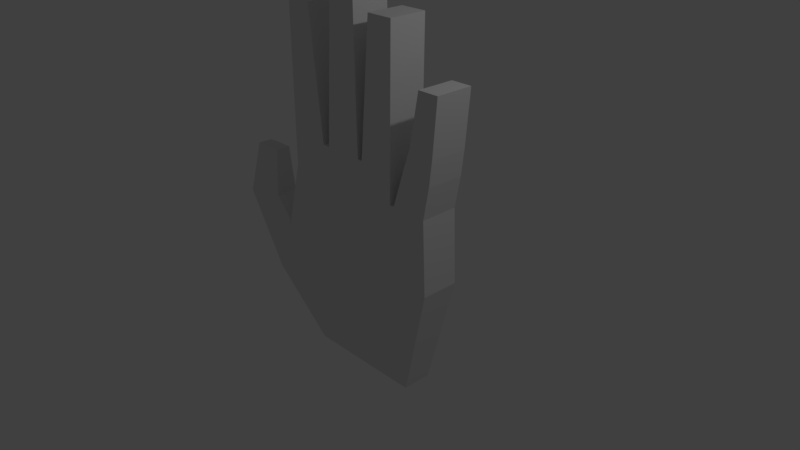 # Source: LP_Hand.blend  (saved by Blender 2.78.0; exported with 4.5.12 LTS)
import bpy
from mathutils import Matrix  # noqa: F401  (used for matrix-valued properties, if any)

bpy.ops.wm.read_factory_settings(use_empty=True)
scene = bpy.context.scene
scene.name = 'Scene'

# ---- collections
col_collection_1 = bpy.data.collections.new('Collection 1'); scene.collection.children.link(col_collection_1)

# ---- materials (node trees are filled in below, after node groups)
mat_material = bpy.data.materials.new('Material')
mat_material.alpha_threshold = 0.0
mat_material.use_transparent_shadow = False
mat_material.roughness = 0.5
mat_material.line_color = (0.0, 0.0, 0.0, 1.0)

# ---- material node trees

# ---- world
world_world = bpy.data.worlds.new('World'); scene.world = world_world
world_world.color = (0.05088, 0.05088, 0.05088)
world_world.use_sun_shadow = False
world_world.sun_shadow_jitter_overblur = 0.0
world_world.cycles.sampling_method = 'MANUAL'

# ---- cameras
cam_camera = bpy.data.cameras.new('Camera')
cam_camera.clip_end = 100.0
cam_camera.lens = 35.0
cam_camera.sensor_width = 32.0
cam_camera.sensor_height = 18.0
cam_camera.ortho_scale = 7.314
cam_camera.dof.focus_distance = 0.0
cam_camera.dof.aperture_fstop = 128.0

# ---- lights
light_lamp = bpy.data.lights.new('Lamp', 'POINT')
light_lamp.transmission_factor = 0.0
light_lamp.cutoff_distance = 30.0
light_lamp.energy = 100.0
light_lamp.shadow_buffer_clip_start = 1.001
light_lamp.shadow_soft_size = 0.1
light_lamp.shadow_maximum_resolution = 0.006
light_lamp.use_absolute_resolution = True

# ---- meshes
me_cube = bpy.data.meshes.new('Cube')
me_cube.from_pydata([(0.8951, 0.1955, -1.532), (0.8951, -0.1955, -1.532), (-0.7533, -0.1955, -1.534), (-0.7533, 0.1955, -1.534), (1.23, 0.2569, 0.9975), (1.23, -0.2569, 0.9975), (-1.077, -0.2569, 1.0), (-1.077, 0.2569, 1.0), (0.6099, 0.1955, -1.534), (0.3925, 0.1955, -1.534), (0.1751, 0.1955, -1.534), (-0.04238, 0.1955, -1.534), (-0.2598, 0.1955, -1.534), (-0.4773, 0.1955, -1.534), (0.6099, -0.1955, -1.534), (0.3925, -0.1955, -1.534), (0.1751, -0.1955, -1.534), (-0.04238, -0.1955, -1.534), (-0.2598, -0.1955, -1.534), (-0.4773, -0.1955, -1.534), (0.7404, 0.2569, 1.0), (0.6773, 0.2569, 1.0), (0.1893, 0.2569, 1.412), (0.1186, 0.2569, 1.412), (-0.4207, 0.2569, 1.42), (-0.5242, 0.2569, 1.42), (0.7404, -0.2569, 1.0), (0.6773, -0.2569, 1.0), (0.1893, -0.2569, 1.412), (0.1186, -0.2569, 1.412), (-0.4207, -0.2569, 1.42), (-0.5242, -0.2569, 1.42), (-0.7143, 0.2569, 3.145), (-1.077, 0.2569, 3.145), (-0.7143, -0.2569, 3.145), (-1.077, -0.2569, 3.145), (0.08913, 0.2569, 3.478), (-0.2977, 0.2569, 3.478), (0.08913, -0.2569, 3.478), (-0.2977, -0.2569, 3.478), (0.7045, 0.2569, 3.19), (0.3398, 0.2569, 3.19), (0.7045, -0.2569, 3.19), (0.3398, -0.2569, 3.19), (1.418, 0.2569, 2.502), (1.418, -0.2569, 2.502), (1.132, 0.2569, 2.502), (1.132, -0.2569, 2.502), (1.269, 0.2569, -5.96e-08), (1.269, -0.2569, 5.96e-08), (-1.334, -0.2569, 0.006597), (-1.334, 0.2569, 0.006597), (0.7935, 0.2569, 0.0), (0.5906, 0.2569, 0.0), (0.1661, 0.2569, 0.2062), (-0.01212, 0.2569, 0.2062), (-0.4246, 0.2569, 0.2098), (-0.6193, 0.2569, 0.2098), (0.7935, -0.2569, 0.0), (0.5906, -0.2569, 0.0), (0.1661, -0.2569, 0.2062), (-0.01212, -0.2569, 0.2062), (-0.4246, -0.2569, 0.2098), (-0.6193, -0.2569, 0.2098), (-1.663, -0.2019, -0.7713), (-1.663, 0.2019, -0.7713), (-1.403, -0.2046, 0.06482), (-1.403, 0.2046, 0.06482), (-2.353, -0.1524, 0.1848), (-2.353, 0.1524, 0.1848), (-1.723, -0.1524, 0.3118), (-1.723, 0.1524, 0.3118), (-2.162, -0.1041, 0.9465), (-2.162, 0.1042, 0.9465), (-1.756, -0.1041, 0.952), (-1.756, 0.1042, 0.952), (-0.5876, -0.2569, 1.995), (-0.6509, -0.2569, 2.57), (-1.077, -0.2569, 2.43), (-1.077, -0.2569, 1.715), (-1.077, 0.2569, 2.43), (-1.077, 0.2569, 1.715), (-0.6509, 0.2569, 2.57), (-0.5876, 0.2569, 1.995), (0.1082, -0.2569, 2.14), (0.0984, -0.2569, 2.829), (-0.3364, -0.2569, 2.831), (-0.3774, -0.2569, 2.145), (-0.3364, 0.2569, 2.831), (-0.3774, 0.2569, 2.145), (0.0984, 0.2569, 2.829), (0.1082, 0.2569, 2.14), (0.6863, -0.2569, 1.73), (0.6954, -0.2569, 2.46), (0.2896, -0.2569, 2.597), (0.2394, -0.2569, 2.005), (0.2896, 0.2569, 2.597), (0.2394, 0.2569, 2.005), (0.6954, 0.2569, 2.46), (0.6863, 0.2569, 1.73), (1.311, 0.2569, 1.421), (1.353, 0.2569, 1.758), (1.353, -0.2569, 1.758), (1.311, -0.2569, 1.421), (1.003, -0.2569, 1.805), (0.8932, -0.2569, 1.478), (1.003, 0.2569, 1.805), (0.8932, 0.2569, 1.478)], [], [(13, 19, 2, 3), (78, 77, 34, 35), (48, 4, 5, 49), (63, 31, 6, 50), (50, 6, 7, 51), (57, 13, 3, 51), (48, 0, 8, 52), (52, 8, 9, 53), (53, 9, 10, 54), (54, 10, 11, 55), (55, 11, 12, 56), (56, 12, 13, 57), (49, 5, 26, 58), (58, 26, 27, 59), (59, 27, 28, 60), (60, 28, 29, 61), (61, 29, 30, 62), (62, 30, 31, 63), (102, 101, 44, 45), (20, 21, 27, 26), (94, 93, 42, 43), (22, 23, 29, 28), (86, 85, 38, 39), (24, 25, 31, 30), (0, 1, 14, 8), (8, 14, 15, 9), (9, 15, 16, 10), (10, 16, 17, 11), (11, 17, 18, 12), (12, 18, 19, 13), (32, 33, 35, 34), (80, 78, 35, 33), (82, 80, 33, 32), (77, 82, 32, 34), (36, 37, 39, 38), (88, 86, 39, 37), (90, 88, 37, 36), (85, 90, 36, 38), (40, 41, 43, 42), (96, 94, 43, 41), (98, 96, 41, 40), (93, 98, 40, 42), (44, 46, 47, 45), (104, 102, 45, 47), (106, 104, 47, 46), (101, 106, 46, 44), (18, 62, 63, 19), (17, 61, 62, 18), (16, 60, 61, 17), (15, 59, 60, 16), (14, 58, 59, 15), (1, 49, 58, 14), (24, 56, 57, 25), (23, 55, 56, 24), (22, 54, 55, 23), (21, 53, 54, 22), (20, 52, 53, 21), (4, 48, 52, 20), (25, 57, 51, 7), (2, 50, 66, 64), (19, 63, 50, 2), (0, 48, 49, 1), (65, 64, 68, 69), (50, 51, 67, 66), (51, 3, 65, 67), (3, 2, 64, 65), (70, 71, 75, 74), (66, 67, 71, 70), (64, 66, 70, 68), (67, 65, 69, 71), (72, 74, 75, 73), (68, 70, 74, 72), (71, 69, 73, 75), (69, 68, 72, 73), (31, 25, 83, 76), (76, 83, 82, 77), (25, 7, 81, 83), (83, 81, 80, 82), (7, 6, 79, 81), (81, 79, 78, 80), (6, 31, 76, 79), (79, 76, 77, 78), (29, 23, 91, 84), (84, 91, 90, 85), (23, 24, 89, 91), (91, 89, 88, 90), (24, 30, 87, 89), (89, 87, 86, 88), (30, 29, 84, 87), (87, 84, 85, 86), (27, 21, 99, 92), (92, 99, 98, 93), (21, 22, 97, 99), (99, 97, 96, 98), (22, 28, 95, 97), (97, 95, 94, 96), (28, 27, 92, 95), (95, 92, 93, 94), (4, 20, 107, 100), (100, 107, 106, 101), (20, 26, 105, 107), (107, 105, 104, 106), (26, 5, 103, 105), (105, 103, 102, 104), (5, 4, 100, 103), (103, 100, 101, 102)])
me_cube.materials.append(mat_material)
me_cube.use_remesh_preserve_volume = False
me_cube.use_remesh_preserve_attributes = False
me_cube.use_mirror_vertex_groups = False
me_cube.update()

# ---- objects
ob_hand = bpy.data.objects.new('Hand', me_cube)
ob_lamp = bpy.data.objects.new('Lamp', light_lamp)
ob_camera = bpy.data.objects.new('Camera', cam_camera)

# ---- transforms, parenting, visibility, modifiers, constraints
ob_hand.location = (0.0, 0.0, 0.0)
ob_hand.lock_rotations_4d = False
ob_hand.empty_display_type = 'ARROWS'
ob_hand.lineart.crease_threshold = 0.0
ob_lamp.location = (4.076, 1.005, 5.904)
ob_lamp.rotation_euler = (0.6503, 0.05522, 1.866)
ob_lamp.lock_rotations_4d = False
ob_lamp.empty_display_type = 'ARROWS'
ob_lamp.color = (0.0, 0.0, 0.0, 0.0)
ob_lamp.lineart.crease_threshold = 0.0
ob_camera.location = (7.481, -6.508, 5.344)
ob_camera.rotation_euler = (1.109, 0.0, 0.8149)
ob_camera.lock_rotations_4d = False
ob_camera.empty_display_type = 'ARROWS'
ob_camera.color = (0.0, 0.0, 0.0, 0.0)
ob_camera.display_type = 'WIRE'
ob_camera.lineart.crease_threshold = 0.0

# ---- collection membership
col_collection_1.objects.link(ob_hand)
col_collection_1.objects.link(ob_lamp)
col_collection_1.objects.link(ob_camera)

# ---- scene / render settings (as saved in the file)
scene.camera = ob_camera
scene.frame_start = 1; scene.frame_end = 250; scene.frame_set(1)
scene.render.engine = 'BLENDER_EEVEE_NEXT'
scene.render.resolution_percentage = 50
scene.render.dither_intensity = 0.0
scene.cycles.use_denoising = False
scene.cycles.samples = 128
scene.cycles.sampling_pattern = 'TABULATED_SOBOL'
scene.cycles.light_sampling_threshold = 0.0
scene.cycles.use_adaptive_sampling = False
scene.cycles.use_light_tree = False
scene.cycles.blur_glossy = 0.0
scene.cycles.sample_clamp_indirect = 0.0
scene.view_settings.view_transform = 'Standard'
bpy.context.view_layer.update()
